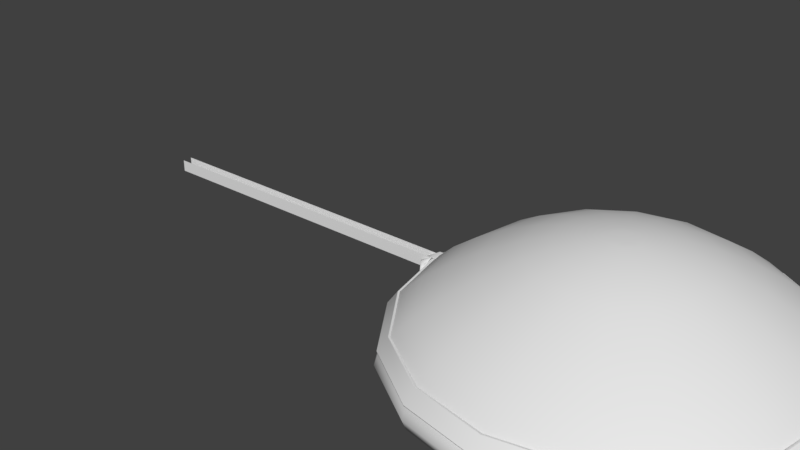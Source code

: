 # Source: jugadorSoloAnim.blend  (saved by Blender 2.79.0; exported with 4.5.12 LTS)
import bpy
from mathutils import Matrix  # noqa: F401  (used for matrix-valued properties, if any)

bpy.ops.wm.read_factory_settings(use_empty=True)
scene = bpy.context.scene
scene.name = 'Scene'

# ---- collections
col_collection_1 = bpy.data.collections.new('Collection 1'); scene.collection.children.link(col_collection_1)

# ---- world
world_world = bpy.data.worlds.new('World'); scene.world = world_world
world_world.color = (0.05088, 0.05088, 0.05088)
world_world.use_sun_shadow = False
world_world.sun_shadow_jitter_overblur = 0.0
world_world.cycles.sampling_method = 'MANUAL'

# ---- meshes
me_cube_005 = bpy.data.meshes.new('Cube.005')
me_cube_005.from_pydata([(-1.0, -1.0, -1.0), (-1.0, -1.0, 1.0), (-1.0, 1.0, -1.0), (-1.0, 1.0, 1.0), (0.9922, -114.1, -0.6099), (0.9996, -281.1, 0.6099), (0.9927, -98.49, -0.6099), (1.0, -249.8, 0.6099), (0.8824, -76.01, -0.8629), (0.7647, 1.0, -1.0), (0.6471, 1.0, -1.0), (0.5294, 1.0, -1.0), (0.4118, 1.0, -1.0), (0.2941, 1.0, -1.0), (0.1765, 1.0, -1.0), (0.05882, 1.0, -1.0), (-0.05882, 1.0, -1.0), (-0.1765, 1.0, -1.0), (-0.2941, 1.0, -1.0), (-0.4118, 1.0, -1.0), (-0.5294, 1.0, -1.0), (-0.6471, 1.0, -1.0), (-0.7647, 1.0, -1.0), (-0.8824, 1.0, -1.0), (-0.8824, 1.0, 1.0), (-0.7647, 1.0, 1.0), (-0.6471, 1.0, 1.0), (-0.5294, 1.0, 1.0), (-0.4118, 1.0, 1.0), (-0.2941, 1.0, 1.0), (-0.1765, 1.0, 1.0), (-0.05882, 1.0, 1.0), (0.05882, 1.0, 1.0), (0.1765, 1.0, 1.0), (0.2941, 1.0, 1.0), (0.4118, 1.0, 1.0), (0.5294, 1.0, 1.0), (0.6471, 1.0, 1.0), (0.7647, 1.0, 1.0), (0.8824, -72.23, 0.8629), (-0.8824, -1.0, -1.0), (-0.7647, -1.0, -1.0), (-0.6471, -1.0, -1.0), (-0.5294, -1.0, -1.0), (-0.4118, -1.0, -1.0), (-0.2941, -1.0, -1.0), (-0.1765, -1.0, -1.0), (-0.05882, -1.0, -1.0), (0.05882, -1.0, -1.0), (0.1765, -1.0, -1.0), (0.2941, -1.0, -1.0), (0.4118, -1.0, -1.0), (0.5294, -1.0, -1.0), (0.6471, -1.0, -1.0), (0.7647, -1.0, -1.0), (0.8824, -93.54, -0.8629), (0.8824, -93.54, 0.8629), (0.7647, -1.0, 1.0), (0.6471, -1.0, 1.0), (0.5294, -1.0, 1.0), (0.4118, -1.0, 1.0), (0.2941, -1.0, 1.0), (0.1765, -1.0, 1.0), (0.05882, -1.0, 1.0), (-0.05882, -1.0, 1.0), (-0.1765, -1.0, 1.0), (-0.2941, -1.0, 1.0), (-0.4118, -1.0, 1.0), (-0.5294, -1.0, 1.0), (-0.6471, -1.0, 1.0), (-0.7647, -1.0, 1.0), (-0.8824, -1.0, 1.0), (-1.0, -1222.0, -1.0), (-1.0, -1222.0, 1.0), (-1.0, -1220.0, -1.0), (-1.0, -1220.0, 1.0), (0.9927, -1119.0, -0.6099), (1.0, -965.4, 0.6099), (0.9925, -1117.0, -0.6099), (0.9999, -963.4, 0.6099), (0.8824, -1135.0, -0.8629), (0.7647, -1220.0, -1.0), (0.6471, -1220.0, -1.0), (0.5294, -1220.0, -1.0), (0.4118, -1220.0, -1.0), (0.2941, -1220.0, -1.0), (0.1765, -1220.0, -1.0), (0.05882, -1220.0, -1.0), (-0.05882, -1220.0, -1.0), (-0.1765, -1220.0, -1.0), (-0.2941, -1220.0, -1.0), (-0.4118, -1220.0, -1.0), (-0.5294, -1220.0, -1.0), (-0.6471, -1220.0, -1.0), (-0.7647, -1220.0, -1.0), (-0.8824, -1220.0, -1.0), (-0.8824, -1220.0, 1.0), (-0.7647, -1220.0, 1.0), (-0.6471, -1220.0, 1.0), (-0.5294, -1220.0, 1.0), (-0.4118, -1220.0, 1.0), (-0.2941, -1220.0, 1.0), (-0.1765, -1220.0, 1.0), (-0.05882, -1220.0, 1.0), (0.05882, -1220.0, 1.0), (0.1765, -1220.0, 1.0), (0.2941, -1220.0, 1.0), (0.4118, -1220.0, 1.0), (0.5294, -1220.0, 1.0), (0.6471, -1220.0, 1.0), (0.7647, -1220.0, 1.0), (0.8824, -1135.0, 0.8629), (-0.8824, -1222.0, -1.0), (-0.7647, -1222.0, -1.0), (-0.6471, -1222.0, -1.0), (-0.5294, -1222.0, -1.0), (-0.4118, -1222.0, -1.0), (-0.2941, -1222.0, -1.0), (-0.1765, -1222.0, -1.0), (-0.05882, -1222.0, -1.0), (0.05882, -1222.0, -1.0), (0.1765, -1222.0, -1.0), (0.2941, -1222.0, -1.0), (0.4118, -1222.0, -1.0), (0.5294, -1222.0, -1.0), (0.6471, -1222.0, -1.0), (0.7647, -1222.0, -1.0), (0.8824, -1139.0, -0.8629), (0.8824, -1139.0, 0.8629), (0.7647, -1222.0, 1.0), (0.6471, -1222.0, 1.0), (0.5294, -1222.0, 1.0), (0.4118, -1222.0, 1.0), (0.2941, -1222.0, 1.0), (0.1765, -1222.0, 1.0), (0.05882, -1222.0, 1.0), (-0.05882, -1222.0, 1.0), (-0.1765, -1222.0, 1.0), (-0.2941, -1222.0, 1.0), (-0.4118, -1222.0, 1.0), (-0.5294, -1222.0, 1.0), (-0.6471, -1222.0, 1.0), (-0.7647, -1222.0, 1.0), (-0.8824, -1222.0, 1.0), (0.9952, -624.1, -0.6318), (1.002, -624.0, 0.588), (0.9949, -624.1, -0.6318), (1.002, -624.1, 0.588)], [], [(0, 1, 3, 2), (8, 39, 7, 6), (76, 78, 146, 144), (40, 71, 1, 0), (8, 6, 4, 55), (24, 3, 1, 71), (7, 39, 56, 5), (39, 38, 57, 56), (38, 37, 58, 57), (37, 36, 59, 58), (36, 35, 60, 59), (35, 34, 61, 60), (34, 33, 62, 61), (33, 32, 63, 62), (32, 31, 64, 63), (31, 30, 65, 64), (30, 29, 66, 65), (29, 28, 67, 66), (28, 27, 68, 67), (27, 26, 69, 68), (26, 25, 70, 69), (25, 24, 71, 70), (2, 23, 40, 0), (23, 22, 41, 40), (22, 21, 42, 41), (21, 20, 43, 42), (20, 19, 44, 43), (19, 18, 45, 44), (18, 17, 46, 45), (17, 16, 47, 46), (16, 15, 48, 47), (15, 14, 49, 48), (14, 13, 50, 49), (13, 12, 51, 50), (12, 11, 52, 51), (11, 10, 53, 52), (10, 9, 54, 53), (9, 8, 55, 54), (4, 5, 56, 55), (55, 56, 57, 54), (54, 57, 58, 53), (53, 58, 59, 52), (52, 59, 60, 51), (51, 60, 61, 50), (50, 61, 62, 49), (49, 62, 63, 48), (48, 63, 64, 47), (47, 64, 65, 46), (46, 65, 66, 45), (45, 66, 67, 44), (44, 67, 68, 43), (43, 68, 69, 42), (42, 69, 70, 41), (41, 70, 71, 40), (2, 3, 24, 23), (23, 24, 25, 22), (22, 25, 26, 21), (21, 26, 27, 20), (20, 27, 28, 19), (19, 28, 29, 18), (18, 29, 30, 17), (17, 30, 31, 16), (16, 31, 32, 15), (15, 32, 33, 14), (14, 33, 34, 13), (13, 34, 35, 12), (12, 35, 36, 11), (11, 36, 37, 10), (10, 37, 38, 9), (9, 38, 39, 8), (72, 73, 75, 74), (80, 111, 79, 78), (77, 76, 144, 145), (112, 143, 73, 72), (80, 78, 76, 127), (96, 75, 73, 143), (79, 111, 128, 77), (111, 110, 129, 128), (110, 109, 130, 129), (109, 108, 131, 130), (108, 107, 132, 131), (107, 106, 133, 132), (106, 105, 134, 133), (105, 104, 135, 134), (104, 103, 136, 135), (103, 102, 137, 136), (102, 101, 138, 137), (101, 100, 139, 138), (100, 99, 140, 139), (99, 98, 141, 140), (98, 97, 142, 141), (97, 96, 143, 142), (74, 95, 112, 72), (95, 94, 113, 112), (94, 93, 114, 113), (93, 92, 115, 114), (92, 91, 116, 115), (91, 90, 117, 116), (90, 89, 118, 117), (89, 88, 119, 118), (88, 87, 120, 119), (87, 86, 121, 120), (86, 85, 122, 121), (85, 84, 123, 122), (84, 83, 124, 123), (83, 82, 125, 124), (82, 81, 126, 125), (81, 80, 127, 126), (76, 77, 128, 127), (127, 128, 129, 126), (126, 129, 130, 125), (125, 130, 131, 124), (124, 131, 132, 123), (123, 132, 133, 122), (122, 133, 134, 121), (121, 134, 135, 120), (120, 135, 136, 119), (119, 136, 137, 118), (118, 137, 138, 117), (117, 138, 139, 116), (116, 139, 140, 115), (115, 140, 141, 114), (114, 141, 142, 113), (113, 142, 143, 112), (74, 75, 96, 95), (95, 96, 97, 94), (94, 97, 98, 93), (93, 98, 99, 92), (92, 99, 100, 91), (91, 100, 101, 90), (90, 101, 102, 89), (89, 102, 103, 88), (88, 103, 104, 87), (87, 104, 105, 86), (86, 105, 106, 85), (85, 106, 107, 84), (84, 107, 108, 83), (83, 108, 109, 82), (82, 109, 110, 81), (81, 110, 111, 80), (79, 77, 145, 147), (78, 79, 147, 146), (6, 7, 145, 144), (5, 4, 146, 147), (4, 6, 144, 146), (7, 5, 147, 145)])
me_cube_005.polygons.foreach_set('use_smooth', [True] * 146)
me_cube_005.use_remesh_preserve_volume = False
me_cube_005.use_remesh_preserve_attributes = False
me_cube_005.use_mirror_vertex_groups = False
me_cube_005.update()
me_cube_001 = bpy.data.meshes.new('Cube.001')
me_cube_001.from_pydata([(-1.902e-10, 1.935, 2.454), (0.7038, 1.699, 3.368), (-0.7404, 1.787, 2.454), (1.301, 1.301, 3.368), (-1.368, 1.368, 2.454), (1.699, 0.7038, 3.368), (-1.787, 0.7404, 2.454), (1.839, 1.808e-06, 3.368), (-1.935, 1.47e-07, 2.454), (1.699, -0.7038, 3.368), (-1.787, -0.7404, 2.454), (1.301, -1.301, 3.368), (-1.368, -1.368, 2.454), (0.7038, -1.699, 3.368), (-0.7404, -1.787, 2.454), (5.937e-07, -1.839, 3.368), (6.302e-07, -1.935, 2.454), (-0.7038, -1.699, 3.368), (0.7404, -1.787, 2.454), (-1.301, -1.301, 3.368), (1.368, -1.368, 2.454), (-1.699, -0.7038, 3.368), (1.788, -0.7404, 2.454), (-1.839, 1.713e-07, 3.368), (1.935, 1.869e-06, 2.454), (-1.699, 0.7038, 3.368), (1.787, 0.7404, 2.454), (-1.301, 1.301, 3.368), (1.368, 1.368, 2.454), (-0.7038, 1.699, 3.368), (0.7404, 1.788, 2.454), (-5.625e-09, 1.839, 3.368), (-1.902e-10, 1.916, 2.441), (0.6967, 1.682, 3.355), (-0.7333, 1.77, 2.441), (1.287, 1.287, 3.355), (-1.355, 1.355, 2.441), (1.682, 0.6967, 3.355), (-1.77, 0.7333, 2.441), (1.821, 1.808e-06, 3.355), (-1.916, 1.47e-07, 2.441), (1.682, -0.6967, 3.355), (-1.77, -0.7333, 2.441), (1.287, -1.287, 3.355), (-1.355, -1.355, 2.441), (0.6967, -1.682, 3.355), (-0.7333, -1.77, 2.441), (5.937e-07, -1.821, 3.355), (6.302e-07, -1.916, 2.441), (-0.6967, -1.682, 3.355), (0.7333, -1.77, 2.441), (-1.287, -1.287, 3.355), (1.355, -1.355, 2.441), (-1.682, -0.6967, 3.355), (1.77, -0.7333, 2.441), (-1.821, 1.713e-07, 3.355), (1.916, 1.869e-06, 2.441), (-1.682, 0.6967, 3.355), (1.77, 0.7333, 2.441), (-1.287, 1.287, 3.355), (1.355, 1.355, 2.441), (-0.6967, 1.682, 3.355), (0.7333, 1.77, 2.441), (-5.625e-09, 1.821, 3.355), (1.84, 1.809e-06, 3.36), (1.7, 0.7042, 3.36), (-0.7042, 1.7, 3.36), (-1.301, 1.301, 3.36), (-1.7, -0.7042, 3.36), (-1.301, -1.301, 3.36), (0.7042, -1.7, 3.36), (1.301, -1.301, 3.36), (1.301, 1.301, 3.36), (-1.7, 0.7042, 3.36), (-0.7042, -1.7, 3.36), (1.7, -0.7042, 3.36), (0.7042, 1.7, 3.36), (-1.84, 1.71e-07, 3.36), (5.94e-07, -1.84, 3.36), (-5.575e-09, 1.84, 3.36), (1.786, 0.7399, 2.467), (-1.367, 1.367, 2.467), (-1.367, -1.367, 2.467), (1.367, -1.367, 2.467), (1.367, 1.367, 2.467), (-1.786, 0.7399, 2.467), (-0.7399, -1.786, 2.467), (1.786, -0.7399, 2.467), (0.7399, 1.786, 2.467), (-1.933, 1.473e-07, 2.467), (6.297e-07, -1.933, 2.467), (1.933, 1.868e-06, 2.467), (-0.7399, 1.786, 2.467), (-1.786, -0.7399, 2.467), (0.7399, -1.786, 2.467), (-2.651e-10, 1.933, 2.467), (-1.884, 0.1254, 2.424), (-1.884, -0.1252, 2.424), (-1.891, -0.1281, 2.473), (-1.891, 0.1274, 2.473), (-1.781, 0.06464, 3.455), (-1.781, -0.0645, 3.455), (-1.789, -0.06598, 3.406), (-1.789, 0.06567, 3.406), (-1.842, 0.06464, 3.455), (-1.842, -0.0645, 3.455), (-1.835, -0.06598, 3.406), (-1.835, 0.06567, 3.406), (-1.927, 0.1254, 2.448), (-1.927, -0.1252, 2.448), (-1.919, -0.1281, 2.473), (-1.919, 0.1274, 2.473), (-1.954, -5.662e-05, 2.424), (-1.854, -5.662e-05, 3.455), (-1.769, -5.663e-05, 3.455), (-1.872, -5.663e-05, 2.424), (-1.843, -0.0003395, 3.406), (-1.933, -0.0003395, 2.473), (-1.891, -0.0003395, 2.473), (-1.789, -0.0003395, 3.406), (-1.927, -0.1235, 2.448), (-1.842, -0.06361, 3.455), (-1.781, -0.06361, 3.455), (-1.884, -0.1235, 2.424), (-1.927, 0.1242, 2.448), (-1.842, 0.06404, 3.455), (-1.781, 0.06404, 3.455), (-1.884, 0.1242, 2.424), (-1.952, 0.07846, 2.939), (-1.877, 0.09652, 2.939), (-1.952, -0.07789, 2.939), (-1.877, -0.09701, 2.939), (-1.979, -5.662e-05, 2.939), (-1.888, -0.0003395, 2.939), (-1.955, -0.07568, 2.939), (-1.955, 0.07713, 2.939)], [], [(65, 5, 7, 64), (67, 27, 29, 66), (69, 19, 21, 68), (71, 11, 13, 70), (72, 3, 5, 65), (73, 25, 27, 67), (74, 17, 19, 69), (75, 9, 11, 71), (76, 1, 3, 72), (77, 23, 25, 73), (78, 15, 17, 74), (64, 7, 9, 75), (66, 29, 31, 79), (79, 31, 1, 76), (68, 21, 23, 77), (70, 13, 15, 78), (58, 56, 39, 37), (36, 34, 61, 59), (44, 42, 53, 51), (52, 50, 45, 43), (60, 58, 37, 35), (38, 36, 59, 57), (46, 44, 51, 49), (54, 52, 43, 41), (62, 60, 35, 33), (40, 38, 57, 55), (48, 46, 49, 47), (56, 54, 41, 39), (34, 32, 63, 61), (32, 62, 33, 63), (42, 40, 55, 53), (50, 48, 47, 45), (1, 31, 63, 33), (2, 0, 32, 34), (3, 1, 33, 35), (4, 2, 34, 36), (5, 3, 35, 37), (6, 4, 36, 38), (7, 5, 37, 39), (8, 6, 38, 40), (9, 7, 39, 41), (10, 8, 40, 42), (11, 9, 41, 43), (12, 10, 42, 44), (13, 11, 43, 45), (14, 12, 44, 46), (15, 13, 45, 47), (16, 14, 46, 48), (17, 15, 47, 49), (18, 16, 48, 50), (19, 17, 49, 51), (20, 18, 50, 52), (21, 19, 51, 53), (22, 20, 52, 54), (23, 21, 53, 55), (24, 22, 54, 56), (25, 23, 55, 57), (26, 24, 56, 58), (27, 25, 57, 59), (28, 26, 58, 60), (29, 27, 59, 61), (30, 28, 60, 62), (31, 29, 61, 63), (0, 30, 62, 32), (94, 70, 78, 90), (93, 68, 77, 89), (95, 79, 76, 88), (92, 66, 79, 95), (91, 64, 75, 87), (90, 78, 74, 86), (89, 77, 73, 85), (88, 76, 72, 84), (87, 75, 71, 83), (86, 74, 69, 82), (85, 73, 67, 81), (84, 72, 65, 80), (83, 71, 70, 94), (82, 69, 68, 93), (81, 67, 66, 92), (80, 65, 64, 91), (26, 80, 91, 24), (4, 81, 92, 2), (12, 82, 93, 10), (20, 83, 94, 18), (28, 84, 80, 26), (6, 85, 81, 4), (14, 86, 82, 12), (22, 87, 83, 20), (30, 88, 84, 28), (8, 89, 85, 6), (16, 90, 86, 14), (24, 91, 87, 22), (2, 92, 95, 0), (0, 95, 88, 30), (10, 93, 89, 8), (18, 94, 90, 16), (123, 122, 101, 97), (97, 101, 102, 98), (118, 119, 103, 99), (99, 103, 100, 96), (122, 121, 105, 101), (101, 105, 106, 102), (119, 116, 107, 103), (103, 107, 104, 100), (134, 120, 109, 130), (130, 109, 110, 131), (133, 117, 111, 129), (129, 111, 108, 128), (120, 123, 97, 109), (109, 97, 98, 110), (117, 118, 99, 111), (111, 99, 96, 108), (124, 127, 115, 112), (135, 124, 112, 132), (126, 125, 113, 114), (127, 126, 114, 115), (110, 98, 118, 117), (131, 110, 117, 133), (102, 106, 116, 119), (98, 102, 119, 118), (112, 115, 123, 120), (132, 112, 120, 134), (114, 113, 121, 122), (115, 114, 122, 123), (96, 100, 126, 127), (100, 104, 125, 126), (128, 108, 124, 135), (108, 96, 127, 124), (104, 128, 135, 125), (113, 132, 134, 121), (106, 131, 133, 116), (125, 135, 132, 113), (107, 129, 128, 104), (116, 133, 129, 107), (105, 130, 131, 106), (121, 134, 130, 105)])
me_cube_001.polygons.foreach_set('use_smooth', [True] * 136)
me_cube_001.use_remesh_preserve_volume = False
me_cube_001.use_remesh_preserve_attributes = False
me_cube_001.use_mirror_vertex_groups = False
me_cube_001.update()
me_cube_004 = bpy.data.meshes.new('Cube.004')
me_cube_004.from_pydata([(-2.743, -2.743, 0.0), (-0.3199, -0.3199, 8.951), (-2.733, 2.733, 0.0), (-0.3187, 0.3187, 8.951), (2.733, -2.733, 0.0), (0.3187, -0.3187, 8.951), (2.743, 2.743, 0.0), (0.3199, 0.3199, 8.951), (-3.083, -3.083, 4.5), (-3.072, 3.072, 4.5), (3.083, 3.083, 4.5), (3.072, -3.072, 4.5), (-3.656, 3.656, 1.536), (3.668, 3.668, 1.536), (3.656, -3.656, 1.536), (-3.668, -3.668, 1.536), (-2.148, -2.148, 6.75), (-2.14, 2.14, 6.75), (2.148, 2.148, 6.75), (2.14, -2.14, 6.75), (-1.508, -1.508, 7.875), (-1.503, 1.503, 7.875), (1.508, 1.508, 7.875), (1.503, -1.503, 7.875), (-2.65, 2.65, 5.625), (2.659, 2.659, 5.625), (2.65, -2.65, 5.625), (-2.659, -2.659, 5.625), (-3.414, -3.414, 3.375), (-3.402, 3.402, 3.375), (3.414, 3.414, 3.375), (3.402, -3.402, 3.375), (-3.58, 3.58, 0.8379), (3.593, 3.593, 0.8379), (3.58, -3.58, 0.8379), (-3.593, -3.593, 0.8379), (-3.36, 3.36, 0.3615), (3.371, 3.371, 0.3615), (3.36, -3.36, 0.3615), (-3.371, -3.371, 0.3615), (-3.575, 3.575, 2.455), (3.588, 3.588, 2.455), (3.575, -3.575, 2.455), (-3.588, -3.588, 2.455), (-1.052, -1.052, 8.438), (-1.048, 1.048, 8.438), (1.052, 1.052, 8.438), (1.048, -1.048, 8.438), (0.0, 3.866, 0.0), (-3.149e-10, 0.4508, 8.951), (0.0, -3.866, 0.0), (-3.149e-10, -0.4508, 8.951), (0.0, -4.345, 4.5), (0.0, 4.345, 4.5), (0.0, 5.17, 1.536), (0.0, -5.17, 1.536), (0.0, -3.027, 6.75), (0.0, 3.027, 6.75), (0.0, -2.126, 7.875), (0.0, 2.126, 7.875), (0.0, 3.748, 5.625), (0.0, -3.748, 5.625), (0.0, 4.812, 3.375), (0.0, -4.812, 3.375), (0.0, -5.063, 0.8379), (0.0, 5.063, 0.8379), (0.0, 4.751, 0.3615), (0.0, -4.751, 0.3615), (0.0, -5.056, 2.455), (0.0, 5.056, 2.455), (0.0, -1.483, 8.438), (0.0, 1.483, 8.438), (-3.866, 0.0, 0.0), (-0.4508, 6.298e-11, 8.951), (3.866, 0.0, 0.0), (0.4508, 6.298e-11, 8.951), (4.345, 0.0, 4.5), (-4.345, 0.0, 4.5), (-5.17, 0.0, 1.536), (5.17, 0.0, 1.536), (3.027, 0.0, 6.75), (-3.027, 0.0, 6.75), (2.126, 0.0, 7.875), (-2.126, 0.0, 7.875), (-3.748, 0.0, 5.625), (3.748, 0.0, 5.625), (-4.812, 0.0, 3.375), (4.812, 0.0, 3.375), (5.063, 0.0, 0.8379), (-5.063, 0.0, 0.8379), (-4.751, 0.0, 0.3615), (4.751, 0.0, 0.3615), (5.056, 0.0, 2.455), (-5.056, 0.0, 2.455), (1.483, 0.0, 8.438), (-1.483, 0.0, 8.438), (0.0, 0.0, 9.008), (0.0, 0.0, 0.0), (0.1728, 0.4162, 8.951), (1.476, -3.564, 0.0), (1.665, 4.012, 4.5), (1.981, 4.773, 1.536), (1.16, 2.795, 6.75), (0.8146, 1.963, 7.875), (1.436, 3.46, 5.625), (1.844, 4.443, 3.375), (1.941, 4.675, 0.8379), (1.821, 4.387, 0.3615), (1.938, 4.668, 2.455), (0.5682, 1.369, 8.438), (1.482, 3.569, 0.0), (0.1722, -0.4156, 8.951), (1.659, -4.006, 4.5), (1.974, -4.767, 1.536), (1.156, -2.79, 6.75), (0.8117, -1.96, 7.875), (1.431, -3.455, 5.625), (1.838, -4.436, 3.375), (1.934, -4.668, 0.8379), (1.815, -4.381, 0.3615), (1.931, -4.661, 2.455), (0.5662, -1.367, 8.438), (0.2435, 6.298e-11, 8.984), (2.088, 0.0, 0.0), (-0.4156, 0.1722, 8.951), (3.569, 1.482, 0.0), (-4.006, 1.659, 4.5), (-4.767, 1.974, 1.536), (-2.79, 1.156, 6.75), (-1.96, 0.8117, 7.875), (-3.455, 1.431, 5.625), (-4.436, 1.838, 3.375), (-4.668, 1.934, 0.8379), (-4.381, 1.815, 0.3615), (-4.661, 1.931, 2.455), (-1.367, 0.5662, 8.438), (-3.564, 1.476, 0.0), (0.4162, 0.1728, 8.951), (4.012, 1.665, 4.5), (4.773, 1.981, 1.536), (2.795, 1.16, 6.75), (1.963, 0.8146, 7.875), (3.46, 1.436, 5.625), (4.443, 1.844, 3.375), (4.675, 1.941, 0.8379), (4.387, 1.821, 0.3615), (4.668, 1.938, 2.455), (1.369, 0.5682, 8.438), (-3.149e-10, 0.2435, 8.984), (0.0, 2.088, 0.0), (1.785, 1.785, 0.0), (0.2081, 0.2081, 8.967), (-3.569, -1.482, 0.0), (0.4156, -0.1722, 8.951), (4.006, -1.659, 4.5), (4.767, -1.974, 1.536), (2.79, -1.156, 6.75), (1.96, -0.8117, 7.875), (3.455, -1.431, 5.625), (4.436, -1.838, 3.375), (4.668, -1.934, 0.8379), (4.381, -1.815, 0.3615), (4.661, -1.931, 2.455), (1.367, -0.5662, 8.438), (-3.149e-10, -0.2435, 8.984), (0.0, -2.088, 0.0), (-0.4162, -0.1728, 8.951), (3.564, -1.476, 0.0), (-4.012, -1.665, 4.5), (-4.773, -1.981, 1.536), (-2.795, -1.16, 6.75), (-1.963, -0.8146, 7.875), (-3.46, -1.436, 5.625), (-4.443, -1.844, 3.375), (-4.675, -1.941, 0.8379), (-4.387, -1.821, 0.3615), (-4.668, -1.938, 2.455), (-1.369, -0.5682, 8.438), (0.2078, -0.2078, 8.967), (1.782, -1.782, 0.0), (-1.476, 3.564, 0.0), (-0.1728, -0.4162, 8.951), (-1.665, -4.012, 4.5), (-1.981, -4.773, 1.536), (-1.16, -2.795, 6.75), (-0.8146, -1.963, 7.875), (-1.436, -3.46, 5.625), (-1.844, -4.443, 3.375), (-1.941, -4.675, 0.8379), (-1.821, -4.387, 0.3615), (-1.938, -4.668, 2.455), (-0.5682, -1.369, 8.438), (-0.1722, 0.4156, 8.951), (-1.482, -3.569, 0.0), (-1.659, 4.006, 4.5), (-1.974, 4.767, 1.536), (-1.156, 2.79, 6.75), (-0.8117, 1.96, 7.875), (-1.431, 3.455, 5.625), (-1.838, 4.436, 3.375), (-1.934, 4.668, 0.8379), (-1.815, 4.381, 0.3615), (-1.931, 4.661, 2.455), (-0.5662, 1.367, 8.438), (-2.088, 0.0, 0.0), (-0.2435, 6.298e-11, 8.984), (-0.2078, 0.2078, 8.967), (-1.782, 1.782, 0.0), (-1.785, -1.785, 0.0), (-0.2081, -0.2081, 8.967), (-0.6795, -0.6795, 8.757), (-0.6771, 0.6771, 8.757), (0.6795, 0.6795, 8.757), (0.6771, -0.6771, 8.757), (0.0, -0.9576, 8.757), (0.0, 0.9576, 8.757), (0.9576, 0.0, 8.757), (-0.9576, 0.0, 8.757), (0.3657, -0.8829, 8.757), (0.367, 0.8841, 8.757), (0.8841, 0.367, 8.757), (-0.8829, 0.3657, 8.757), (-0.8841, -0.367, 8.757), (0.8829, -0.3657, 8.757), (-0.3657, 0.8829, 8.757), (-0.367, -0.8841, 8.757), (-3.501, -3.501, 2.915), (-3.489, 3.489, 2.915), (3.501, 3.501, 2.915), (3.489, -3.489, 2.915), (0.0, -4.934, 2.915), (0.0, 4.934, 2.915), (4.934, 0.0, 2.915), (-4.934, 0.0, 2.915), (1.884, -4.549, 2.915), (1.891, 4.556, 2.915), (4.556, 1.891, 2.915), (-4.549, 1.884, 2.915), (-4.556, -1.891, 2.915), (4.549, -1.884, 2.915), (-1.884, 4.549, 2.915), (-1.891, -4.556, 2.915), (-3.615, 3.615, 1.995), (3.628, 3.628, 1.995), (3.615, -3.615, 1.995), (-3.628, -3.628, 1.995), (0.0, 5.113, 1.995), (0.0, -5.113, 1.995), (-5.113, 0.0, 1.995), (5.113, 0.0, 1.995), (1.953, -4.714, 1.995), (1.959, 4.721, 1.995), (4.721, 1.959, 1.995), (-4.714, 1.953, 1.995), (-4.721, -1.959, 1.995), (4.714, -1.953, 1.995), (-1.953, 4.714, 1.995), (-1.959, -4.721, 1.995), (-3.249, -3.249, 3.938), (-3.237, 3.237, 3.938), (3.249, 3.249, 3.938), (3.237, -3.237, 3.938), (0.0, 4.579, 3.938), (0.0, -4.579, 3.938), (-4.579, 0.0, 3.938), (4.579, 0.0, 3.938), (1.749, -4.221, 3.938), (1.755, 4.228, 3.938), (4.228, 1.755, 3.938), (-4.221, 1.749, 3.938), (-4.228, -1.755, 3.938), (4.221, -1.749, 3.938), (-1.749, 4.221, 3.938), (-1.755, -4.228, 3.938), (-2.861, 2.861, 5.062), (2.871, 2.871, 5.062), (2.861, -2.861, 5.062), (-2.871, -2.871, 5.062), (0.0, -4.046, 5.062), (0.0, 4.046, 5.062), (4.046, 0.0, 5.062), (-4.046, 0.0, 5.062), (1.545, -3.731, 5.062), (1.551, 3.736, 5.062), (3.736, 1.551, 5.062), (-3.731, 1.545, 5.062), (-3.736, -1.551, 5.062), (3.731, -1.545, 5.062), (-1.545, 3.731, 5.062), (-1.551, -3.736, 5.062), (-2.403, -2.403, 6.188), (-2.395, 2.395, 6.188), (2.403, 2.403, 6.188), (2.395, -2.395, 6.188), (0.0, 3.387, 6.188), (0.0, -3.387, 6.188), (-3.387, 0.0, 6.188), (3.387, 0.0, 6.188), (1.293, -3.123, 6.188), (1.298, 3.127, 6.188), (3.127, 1.298, 6.188), (-3.123, 1.293, 6.188), (-3.127, -1.298, 6.188), (3.123, -1.293, 6.188), (-1.293, 3.123, 6.188), (-1.298, -3.127, 6.188), (-1.821, 1.821, 7.312), (1.828, 1.828, 7.312), (1.821, -1.821, 7.312), (-1.828, -1.828, 7.312), (0.0, 2.576, 7.312), (0.0, -2.576, 7.312), (-2.576, 0.0, 7.312), (2.576, 0.0, 7.312), (0.9838, -2.375, 7.312), (0.9872, 2.379, 7.312), (2.379, 0.9872, 7.312), (-2.375, 0.9838, 7.312), (-2.379, -0.9872, 7.312), (2.375, -0.9838, 7.312), (-0.9838, 2.375, 7.312), (-0.9872, -2.379, 7.312)], [], [(221, 124, 3, 211), (219, 98, 7, 212), (223, 153, 5, 213), (225, 181, 1, 210), (179, 167, 4, 99), (209, 166, 1, 181), (273, 182, 8, 258), (271, 154, 11, 261), (267, 100, 10, 260), (269, 126, 9, 259), (132, 127, 12, 32), (106, 101, 13, 33), (160, 155, 14, 34), (188, 183, 15, 35), (305, 184, 16, 290), (303, 156, 19, 293), (299, 102, 18, 292), (301, 128, 17, 291), (321, 185, 20, 309), (319, 157, 23, 308), (315, 103, 22, 307), (317, 129, 21, 306), (285, 130, 24, 274), (283, 104, 25, 275), (287, 158, 26, 276), (289, 186, 27, 277), (237, 131, 29, 227), (235, 105, 30, 228), (239, 159, 31, 229), (241, 187, 28, 226), (189, 188, 35, 39), (161, 160, 34, 38), (107, 106, 33, 37), (133, 132, 32, 36), (136, 133, 36, 2), (110, 107, 37, 6), (167, 161, 38, 4), (193, 189, 39, 0), (257, 190, 43, 245), (255, 162, 42, 244), (251, 108, 41, 243), (253, 134, 40, 242), (185, 191, 44, 20), (157, 163, 47, 23), (103, 109, 46, 22), (129, 135, 45, 21), (197, 203, 71, 59), (115, 121, 70, 58), (256, 202, 69, 246), (250, 120, 68, 247), (99, 119, 67, 50), (180, 201, 66, 48), (201, 200, 65, 66), (119, 118, 64, 67), (234, 117, 63, 230), (240, 199, 62, 231), (282, 116, 61, 278), (288, 198, 60, 279), (320, 197, 59, 310), (314, 115, 58, 311), (304, 196, 57, 294), (298, 114, 56, 295), (118, 113, 55, 64), (200, 195, 54, 65), (272, 194, 53, 262), (266, 112, 52, 263), (178, 164, 51, 111), (208, 165, 50, 193), (218, 111, 51, 214), (224, 192, 49, 215), (207, 149, 97, 204), (151, 148, 96, 122), (171, 177, 95, 83), (141, 147, 94, 82), (254, 176, 93, 248), (252, 146, 92, 249), (125, 145, 91, 74), (152, 175, 90, 72), (175, 174, 89, 90), (145, 144, 88, 91), (236, 143, 87, 232), (238, 173, 86, 233), (284, 142, 85, 280), (286, 172, 84, 281), (318, 171, 83, 312), (316, 141, 82, 313), (302, 170, 81, 296), (300, 140, 80, 297), (144, 139, 79, 88), (174, 169, 78, 89), (270, 168, 77, 264), (268, 138, 76, 265), (206, 124, 73, 205), (150, 125, 74, 123), (220, 137, 75, 216), (222, 166, 73, 217), (149, 150, 123, 97), (137, 151, 122, 75), (213, 5, 111, 218), (153, 178, 111, 5), (261, 11, 112, 266), (34, 14, 113, 118), (293, 19, 114, 298), (308, 23, 115, 314), (276, 26, 116, 282), (229, 31, 117, 234), (38, 34, 118, 119), (4, 38, 119, 99), (244, 42, 120, 250), (23, 47, 121, 115), (59, 71, 109, 103), (246, 69, 108, 251), (48, 66, 107, 110), (66, 65, 106, 107), (231, 62, 105, 235), (279, 60, 104, 283), (310, 59, 103, 315), (294, 57, 102, 299), (65, 54, 101, 106), (262, 53, 100, 267), (165, 179, 99, 50), (215, 49, 98, 219), (7, 98, 151, 137), (48, 110, 150, 149), (212, 7, 137, 220), (110, 6, 125, 150), (192, 3, 124, 206), (260, 10, 138, 268), (33, 13, 139, 144), (292, 18, 140, 300), (307, 22, 141, 316), (275, 25, 142, 284), (228, 30, 143, 236), (37, 33, 144, 145), (6, 37, 145, 125), (243, 41, 146, 252), (22, 46, 147, 141), (98, 49, 148, 151), (180, 48, 149, 207), (83, 95, 135, 129), (248, 93, 134, 253), (72, 90, 133, 136), (90, 89, 132, 133), (233, 86, 131, 237), (281, 84, 130, 285), (312, 83, 129, 317), (296, 81, 128, 301), (89, 78, 127, 132), (264, 77, 126, 269), (217, 73, 124, 221), (97, 123, 179, 165), (75, 122, 178, 153), (210, 1, 166, 222), (258, 8, 168, 270), (35, 15, 169, 174), (290, 16, 170, 302), (309, 20, 171, 318), (277, 27, 172, 286), (226, 28, 173, 238), (39, 35, 174, 175), (0, 39, 175, 152), (245, 43, 176, 254), (20, 44, 177, 171), (204, 97, 165, 208), (122, 96, 164, 178), (82, 94, 163, 157), (249, 92, 162, 255), (74, 91, 161, 167), (91, 88, 160, 161), (232, 87, 159, 239), (280, 85, 158, 287), (313, 82, 157, 319), (297, 80, 156, 303), (88, 79, 155, 160), (265, 76, 154, 271), (205, 73, 166, 209), (123, 74, 167, 179), (216, 75, 153, 223), (96, 205, 209, 164), (72, 204, 208, 152), (2, 180, 207, 136), (49, 192, 206, 148), (148, 206, 205, 96), (136, 207, 204, 72), (211, 3, 192, 224), (152, 208, 193, 0), (259, 9, 194, 272), (32, 12, 195, 200), (291, 17, 196, 304), (306, 21, 197, 320), (274, 24, 198, 288), (227, 29, 199, 240), (36, 32, 200, 201), (2, 36, 201, 180), (242, 40, 202, 256), (21, 45, 203, 197), (58, 70, 191, 185), (247, 68, 190, 257), (50, 67, 189, 193), (67, 64, 188, 189), (230, 63, 187, 241), (278, 61, 186, 289), (311, 58, 185, 321), (295, 56, 184, 305), (64, 55, 183, 188), (263, 52, 182, 273), (164, 209, 181, 51), (214, 51, 181, 225), (70, 214, 225, 191), (45, 211, 224, 203), (94, 216, 223, 163), (44, 210, 222, 177), (95, 217, 221, 135), (46, 212, 220, 147), (71, 215, 219, 109), (47, 213, 218, 121), (177, 222, 217, 95), (147, 220, 216, 94), (203, 224, 215, 71), (121, 218, 214, 70), (191, 225, 210, 44), (163, 223, 213, 47), (109, 219, 212, 46), (135, 221, 211, 45), (68, 230, 241, 190), (40, 227, 240, 202), (92, 232, 239, 162), (43, 226, 238, 176), (93, 233, 237, 134), (41, 228, 236, 146), (69, 231, 235, 108), (42, 229, 234, 120), (176, 238, 233, 93), (146, 236, 232, 92), (202, 240, 231, 69), (120, 234, 230, 68), (190, 241, 226, 43), (162, 239, 229, 42), (108, 235, 228, 41), (134, 237, 227, 40), (55, 247, 257, 183), (12, 242, 256, 195), (79, 249, 255, 155), (15, 245, 254, 169), (78, 248, 253, 127), (13, 243, 252, 139), (54, 246, 251, 101), (14, 244, 250, 113), (139, 252, 249, 79), (169, 254, 248, 78), (113, 250, 247, 55), (195, 256, 246, 54), (127, 253, 242, 12), (101, 251, 243, 13), (155, 255, 244, 14), (183, 257, 245, 15), (63, 263, 273, 187), (29, 259, 272, 199), (87, 265, 271, 159), (28, 258, 270, 173), (86, 264, 269, 131), (30, 260, 268, 143), (62, 262, 267, 105), (31, 261, 266, 117), (143, 268, 265, 87), (173, 270, 264, 86), (117, 266, 263, 63), (199, 272, 262, 62), (131, 269, 259, 29), (105, 267, 260, 30), (159, 271, 261, 31), (187, 273, 258, 28), (52, 278, 289, 182), (9, 274, 288, 194), (76, 280, 287, 154), (8, 277, 286, 168), (77, 281, 285, 126), (10, 275, 284, 138), (53, 279, 283, 100), (11, 276, 282, 112), (168, 286, 281, 77), (138, 284, 280, 76), (194, 288, 279, 53), (112, 282, 278, 52), (182, 289, 277, 8), (154, 287, 276, 11), (100, 283, 275, 10), (126, 285, 274, 9), (61, 295, 305, 186), (24, 291, 304, 198), (85, 297, 303, 158), (27, 290, 302, 172), (84, 296, 301, 130), (25, 292, 300, 142), (60, 294, 299, 104), (26, 293, 298, 116), (142, 300, 297, 85), (172, 302, 296, 84), (116, 298, 295, 61), (198, 304, 294, 60), (130, 301, 291, 24), (104, 299, 292, 25), (158, 303, 293, 26), (186, 305, 290, 27), (56, 311, 321, 184), (17, 306, 320, 196), (80, 313, 319, 156), (16, 309, 318, 170), (81, 312, 317, 128), (18, 307, 316, 140), (57, 310, 315, 102), (19, 308, 314, 114), (140, 316, 313, 80), (170, 318, 312, 81), (114, 314, 311, 56), (196, 320, 310, 57), (128, 317, 306, 17), (102, 315, 307, 18), (156, 319, 308, 19), (184, 321, 309, 16)])
me_cube_004.polygons.foreach_set('use_smooth', [True] * 320)
me_cube_004.use_remesh_preserve_volume = False
me_cube_004.use_remesh_preserve_attributes = False
me_cube_004.use_mirror_vertex_groups = False
me_cube_004.update()
arm_armature_001 = bpy.data.armatures.new('Armature.001')  # bones are not reproduced

# ---- objects
ob_empty = bpy.data.objects.new('Empty', None)
ob_armature = bpy.data.objects.new('Armature', arm_armature_001)
ob_cube_006 = bpy.data.objects.new('Cube.006', me_cube_005)
ob_cube = bpy.data.objects.new('Cube', me_cube_001)
ob_cube_002 = bpy.data.objects.new('Cube.002', me_cube_004)

# ---- transforms, parenting, visibility, modifiers, constraints
ob_empty.location = (0.0, 0.0, 0.0)
ob_empty.delta_location = (0.0, 0.0, 12.0)
ob_empty.empty_display_type = 'SINGLE_ARROW'
ob_empty.empty_display_size = 3.94
ob_empty.empty_image_offset = (0.0, 0.0)
ob_empty.lineart.crease_threshold = 0.0
_c = ob_empty.constraints.new('LIMIT_LOCATION'); _c.name = 'Limit Location'
_c.use_min_x = True
_c.use_min_y = True
_c.use_min_z = True
_c.use_max_x = True
_c.use_max_y = True
_c.use_max_z = True
_c.min_z = 9.0
_c.max_z = 15.0
ob_armature.location = (0.0, 0.0, 0.0)
ob_armature.scale = (8.89, 8.89, 8.89)
ob_armature.lineart.crease_threshold = 0.0
ob_cube_006.parent = ob_armature
ob_cube_006.matrix_parent_inverse = Matrix(((0.1125, 0.0, 0.0, 0.0), (0.0, 0.1125, 0.0, 0.0), (0.0, 0.0, 0.1125, 0.0), (0.0, 0.0, 0.0, 1.0)))
ob_cube_006.location = (-20.55, 0.3431, 2.907)
ob_cube_006.scale = (15.8, 0.0005618, 0.4193)
ob_cube_006.lineart.crease_threshold = 0.0
_vg = ob_cube_006.vertex_groups.new(name='Bone.001')
for _i, _w in zip([0, 1, 2, 3, 4, 5, 6, 7, 8, 9, 10, 11, 12, 13, 14, 15, 16, 17, 18, 19, 20, 21, 22, 23, 24, 25, 26, 27, 28, 29, 30, 31, 32, 33, 34, 35, 36, 37, 38, 39, 40, 41, 42, 43, 44, 45, 46, 47, 48, 49, 50, 51, 52, 53, 54, 55, 56, 57, 58, 59, 60, 61, 62, 63, 64, 65, 66, 67, 68, 69, 70, 71, 72, 73, 74, 75, 76, 77, 78, 79, 80, 81, 82, 83, 84, 85, 86, 87, 88, 89, 90, 91, 92, 93, 94, 95, 96, 97, 98, 99, 100, 101, 102, 103, 104, 105, 106, 107, 108, 109, 110, 111, 112, 113, 114, 115, 116, 117, 118, 119, 120, 121, 122, 123, 124, 125, 126, 127, 128, 129, 130, 131, 132, 133, 134, 135, 136, 137, 138, 139, 140, 141, 142, 143, 144, 145, 146, 147], [0.0, 0.0, 0.0, 0.0, 1.0, 1.0, 1.0, 1.0, 0.0, 0.0, 0.0, 0.0, 0.0, 0.0, 0.0, 0.0, 0.0, 0.0, 0.0, 0.0, 0.0, 0.0, 0.0, 0.0, 0.0, 0.0, 0.0, 0.0, 0.0, 0.0, 0.0, 0.0, 0.0, 0.0, 0.0, 0.0, 0.0, 0.0, 0.0, 0.0, 0.0, 0.0, 0.0, 0.0, 0.0, 0.0, 0.0, 0.0, 0.0, 0.0, 0.0, 0.0, 0.0, 0.0, 0.0, 0.0, 0.0, 0.0, 0.0, 0.0, 0.0, 0.0, 0.0, 0.0, 0.0, 0.0, 0.0, 0.0, 0.0, 0.0, 0.0, 0.0, 0.0, 0.0, 0.0, 0.0, 1.0, 1.0, 1.0, 1.0, 2.122e-05, 0.0, 3.457e-05, 0.0, 0.0, 0.0, 0.0, 0.0, 0.0, 0.0, 0.0, 0.0, 0.0, 0.0, 0.0, 0.0, 0.0, 0.0, 0.0, 0.0, 0.0, 0.0, 0.0, 0.0, 0.0, 0.0, 0.0, 0.0, 0.0, 0.0, 0.0, 0.0, 0.0, 0.0, 0.0, 0.0, 0.0, 0.0, 0.0, 0.0, 0.0, 0.0, 0.0, 0.0, 0.0, 0.0, 0.0, 0.0, 0.0, 0.0, 0.0, 0.0, 0.0, 0.0, 0.0, 0.0, 0.0, 0.0, 0.0, 0.0, 0.0, 0.0, 0.0, 0.0, 1.0, 1.0, 1.0, 1.0]): _vg.add([_i], _w, 'REPLACE')
_vg = ob_cube_006.vertex_groups.new(name='Bone')
_m = ob_cube_006.modifiers.new('Armature', 'ARMATURE')
_m.object = ob_armature
ob_cube.location = (0.0, 0.0, 0.0)
ob_cube.scale = (6.931, 6.931, 1.0)
ob_cube.lineart.crease_threshold = 0.0
_vg = ob_cube.vertex_groups.new(name='Bone')
_vg.add([0, 1, 2, 3, 4, 5, 6, 7, 8, 9, 10, 11, 12, 13, 14, 15, 16, 17, 18, 19, 20, 21, 22, 23, 24, 25, 26, 27, 28, 29, 30, 31, 32, 33, 34, 35, 36, 37, 38, 39, 40, 41, 42, 43, 44, 45, 46, 47, 48, 49, 50, 51, 52, 53, 54, 55, 56, 57, 58, 59, 60, 61, 62, 63, 64, 65, 66, 67, 68, 69, 70, 71, 72, 73, 74, 75, 76, 77, 78, 79, 80, 81, 82, 83, 84, 85, 86, 87, 88, 89, 90, 91, 92, 93, 94, 95, 96, 97, 98, 99, 100, 101, 102, 103, 104, 105, 106, 107, 108, 109, 110, 111, 112, 113, 114, 115, 116, 117, 118, 119, 120, 121, 122, 123, 124, 125, 126, 127, 128, 129, 130, 131, 132, 133, 134, 135], 1.0, 'REPLACE')
_vg = ob_cube.vertex_groups.new(name='Bone.001')
_vg = ob_cube.vertex_groups.new(name='Bone.002')
_vg = ob_cube.vertex_groups.new(name='Bone.003')
_m = ob_cube.modifiers.new('Armature', 'ARMATURE')
_m.object = ob_armature
_m.use_bone_envelopes = True
ob_cube_002.location = (0.0, 0.0, 0.0)
ob_cube_002.scale = (2.614, 2.614, 1.0)
ob_cube_002.lineart.crease_threshold = 0.0
_vg = ob_cube_002.vertex_groups.new(name='Bone')
for _i, _w in zip([0, 1, 2, 3, 4, 5, 6, 7, 8, 9, 10, 11, 12, 13, 14, 15, 16, 17, 18, 19, 20, 21, 22, 23, 24, 25, 26, 27, 28, 29, 30, 31, 32, 33, 34, 35, 36, 37, 38, 39, 40, 41, 42, 43, 44, 45, 46, 47, 48, 49, 50, 51, 52, 53, 54, 55, 56, 57, 58, 59, 60, 61, 62, 63, 64, 65, 66, 67, 68, 69, 70, 71, 72, 73, 74, 75, 76, 77, 78, 79, 80, 81, 82, 83, 84, 85, 86, 87, 88, 89, 90, 91, 92, 93, 94, 95, 96, 97, 98, 99, 100, 101, 102, 103, 104, 105, 106, 107, 108, 109, 110, 111, 112, 113, 114, 115, 116, 117, 118, 119, 120, 121, 122, 123, 124, 125, 126, 127, 128, 129, 130, 131, 132, 133, 134, 135, 136, 137, 138, 139, 140, 141, 142, 143, 144, 145, 146, 147, 148, 149, 150, 151, 152, 153, 154, 155, 156, 157, 158, 159, 160, 161, 162, 163, 164, 165, 166, 167, 168, 169, 170, 171, 172, 173, 174, 175, 176, 177, 178, 179, 180, 181, 182, 183, 184, 185, 186, 187, 188, 189, 190, 191, 192, 193, 194, 195, 196, 197, 198, 199, 200, 201, 202, 203, 204, 205, 206, 207, 208, 209, 210, 211, 212, 213, 214, 215, 216, 217, 218, 219, 220, 221, 222, 223, 224, 225, 226, 227, 228, 229, 230, 231, 232, 233, 234, 235, 236, 237, 238, 239, 240, 241, 242, 243, 244, 245, 246, 247, 248, 249, 250, 251, 252, 253, 254, 255, 256, 257, 258, 259, 260, 261, 262, 263, 264, 265, 266, 267, 268, 269, 270, 271, 272, 273, 274, 275, 276, 277, 278, 279, 280, 281, 282, 283, 284, 285, 286, 287, 288, 289, 290, 291, 292, 293, 294, 295, 296, 297, 298, 299, 300, 301, 302, 303, 304, 305, 306, 307, 308, 309, 310, 311, 312, 313, 314, 315, 316, 317, 318, 319, 320, 321], [1.0, 1.0, 1.0, 1.0, 1.0, 1.0, 1.0, 1.0, 1.0, 1.0, 1.0, 1.0, 1.0, 1.0, 1.0, 1.0, 1.0, 1.0, 1.0, 1.0, 1.0, 1.0, 1.0, 1.0, 1.0, 1.0, 1.0, 1.0, 1.0, 1.0, 1.0, 1.0, 1.0, 1.0, 1.0, 1.0, 1.0, 1.0, 1.0, 1.0, 1.0, 1.0, 1.0, 1.0, 1.0, 1.0, 1.0, 1.0, 1.0, 1.0, 1.0, 1.0, 1.0, 1.0, 1.0, 1.0, 1.0, 1.0, 1.0, 1.0, 1.0, 1.0, 1.0, 1.0, 1.0, 1.0, 1.0, 1.0, 1.0, 1.0, 1.0, 1.0, 1.0, 1.0, 1.0, 1.0, 1.0, 1.0, 1.0, 1.0, 1.0, 1.0, 1.0, 1.0, 1.0, 1.0, 1.0, 1.0, 1.0, 1.0, 1.0, 1.0, 1.0, 1.0, 1.0, 1.0, 1.0, 1.0, 1.0, 1.0, 1.0, 1.0, 1.0, 1.0, 1.0, 1.0, 1.0, 1.0, 1.0, 1.0, 1.0, 1.0, 1.0, 1.0, 1.0, 1.0, 1.0, 1.0, 1.0, 1.0, 1.0, 1.0, 1.0, 1.0, 1.0, 1.0, 1.0, 1.0, 1.0, 1.0, 1.0, 1.0, 1.0, 1.0, 1.0, 1.0, 1.0, 1.0, 1.0, 1.0, 1.0, 1.0, 1.0, 1.0, 1.0, 1.0, 1.0, 1.0, 1.0, 1.0, 1.0, 1.0, 1.0, 1.0, 1.0, 1.0, 1.0, 1.0, 1.0, 1.0, 1.0, 1.0, 1.0, 1.0, 1.0, 1.0, 1.0, 1.0, 1.0, 1.0, 1.0, 1.0, 1.0, 1.0, 1.0, 1.0, 1.0, 1.0, 1.0, 1.0, 1.0, 1.0, 1.0, 1.0, 1.0, 1.0, 1.0, 1.0, 1.0, 1.0, 1.0, 1.0, 1.0, 1.0, 1.0, 1.0, 1.0, 1.0, 1.0, 1.0, 1.0, 1.0, 1.0, 1.0, 1.0, 1.0, 1.0, 1.0, 0.94, 1.0, 1.0, 1.0, 1.0, 1.0, 1.0, 1.0, 1.0, 1.0, 1.0, 1.0, 1.0, 1.0, 1.0, 1.0, 1.0, 1.0, 1.0, 1.0, 1.0, 1.0, 1.0, 1.0, 1.0, 1.0, 1.0, 1.0, 1.0, 1.0, 1.0, 1.0, 1.0, 1.0, 1.0, 1.0, 1.0, 1.0, 1.0, 1.0, 1.0, 1.0, 1.0, 1.0, 1.0, 1.0, 1.0, 1.0, 1.0, 1.0, 1.0, 1.0, 1.0, 1.0, 1.0, 1.0, 1.0, 1.0, 1.0, 1.0, 1.0, 1.0, 1.0, 1.0, 1.0, 1.0, 1.0, 1.0, 1.0, 1.0, 1.0, 1.0, 1.0, 1.0, 1.0, 1.0, 1.0, 1.0, 1.0, 1.0, 1.0, 1.0, 1.0, 1.0, 1.0, 1.0, 1.0, 1.0, 1.0, 1.0, 1.0, 1.0, 1.0, 1.0, 1.0, 1.0, 1.0, 1.0, 1.0, 1.0, 1.0, 1.0, 1.0, 1.0, 1.0, 1.0, 1.0, 1.0, 1.0, 1.0, 1.0, 1.0, 1.0, 1.0]): _vg.add([_i], _w, 'REPLACE')
_m = ob_cube_002.modifiers.new('Armature', 'ARMATURE')
_m.object = ob_armature
_m.use_bone_envelopes = True

# ---- collection membership
col_collection_1.objects.link(ob_empty)
col_collection_1.objects.link(ob_armature)
col_collection_1.objects.link(ob_cube_006)
col_collection_1.objects.link(ob_cube)
col_collection_1.objects.link(ob_cube_002)

# ---- scene / render settings (as saved in the file)
scene.frame_start = 1; scene.frame_end = 23; scene.frame_set(1)
scene.render.engine = 'BLENDER_EEVEE_NEXT'
scene.render.resolution_percentage = 50
scene.render.dither_intensity = 0.0
scene.cycles.use_denoising = False
scene.cycles.samples = 128
scene.cycles.sampling_pattern = 'TABULATED_SOBOL'
scene.cycles.use_adaptive_sampling = False
scene.cycles.use_light_tree = False
scene.cycles.blur_glossy = 0.0
scene.cycles.sample_clamp_indirect = 0.0
scene.view_settings.view_transform = 'Standard'
bpy.context.view_layer.update()

# ---- added for rendering (the .blend has no active camera and no usable light): camera, sun
cam_auto = bpy.data.cameras.new('AutoCamera')
cam_auto.lens = 50.0
cam_auto.sensor_width = 36.0
cam_auto.clip_end = 1000.0
ob_auto_camera = bpy.data.objects.new('AutoCamera', cam_auto)
scene.collection.objects.link(ob_auto_camera)
ob_auto_camera.location = (24.5901, -48.3191, 36.7724)
ob_auto_camera.rotation_euler = (1.09748, -7.21219e-08, 0.694738)
scene.camera = ob_auto_camera
light_auto_sun = bpy.data.lights.new('AutoSun', 'SUN')
light_auto_sun.energy = 3.0
light_auto_sun.angle = 0.0523599
ob_auto_sun = bpy.data.objects.new('AutoSun', light_auto_sun)
scene.collection.objects.link(ob_auto_sun)
ob_auto_sun.rotation_euler = (0.872665, 0.174533, 0.523599)
bpy.context.view_layer.update()
